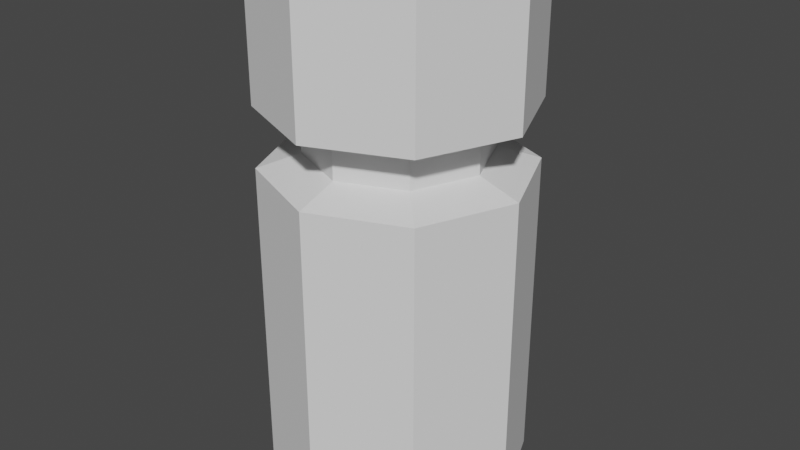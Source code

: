 # Source: Player_Temp.blend  (saved by Blender 2.80.75; exported with 4.5.12 LTS)
import bpy
from mathutils import Matrix  # noqa: F401  (used for matrix-valued properties, if any)

bpy.ops.wm.read_factory_settings(use_empty=True)
scene = bpy.context.scene
scene.name = 'Scene'

# ---- collections
col_collection = bpy.data.collections.new('Collection'); scene.collection.children.link(col_collection)

# ---- world
world_world = bpy.data.worlds.new('World'); scene.world = world_world
world_world.use_nodes = True; world_world.node_tree.nodes.clear()
_N = world_world.node_tree.nodes; _L = world_world.node_tree.links
n0 = _N.new('ShaderNodeOutputWorld'); n0.name = 'World Output'; n0.location = (300, 300)
n1 = _N.new('ShaderNodeBackground'); n1.name = 'Background'; n1.location = (10, 300)
n1.inputs[0].default_value = (0.05088, 0.05088, 0.05088, 1.0)
_L.new(n1.outputs[0], n0.inputs[0])
n0.is_active_output = True
world_world.color = (0.05088, 0.05088, 0.05088)
world_world.use_sun_shadow = False
world_world.sun_shadow_jitter_overblur = 0.0

# ---- meshes
me_cylinder = bpy.data.meshes.new('Cylinder')
me_cylinder.from_pydata([(0.0, -1.639e-08, -0.375), (0.0, 1.5, -0.375), (0.2652, -1.159e-08, -0.2652), (0.2652, 1.5, -0.2652), (0.375, 7.165e-16, 1.639e-08), (0.375, 1.5, -4.918e-08), (0.2652, 1.159e-08, 0.2652), (0.2652, 1.5, 0.2652), (-3.278e-08, 1.639e-08, 0.375), (-3.278e-08, 1.5, 0.375), (-0.2652, 1.159e-08, 0.2652), (-0.2652, 1.5, 0.2652), (-0.375, -1.955e-16, -4.472e-09), (-0.375, 1.5, -7.004e-08), (-0.2652, -1.159e-08, -0.2652), (-0.2652, 1.5, -0.2652), (0.0, 1.104, -0.375), (0.2652, 1.104, -0.2652), (0.375, 1.104, -3.188e-08), (0.2652, 1.104, 0.2652), (-3.278e-08, 1.104, 0.375), (-0.2652, 1.104, 0.2652), (-0.375, 1.104, -5.275e-08), (-0.2652, 1.104, -0.2652), (0.1807, 1.064, -0.1807), (0.2556, 1.064, -3.532e-08), (0.1807, 1.064, 0.1807), (-2.946e-08, 1.064, 0.2556), (-0.1807, 1.064, 0.1807), (-0.2556, 1.064, -4.954e-08), (-0.1807, 1.064, -0.1807), (-7.119e-09, 1.064, -0.2556), (0.1807, 0.9711, -0.1807), (0.2556, 0.9711, -3.128e-08), (0.1807, 0.9711, 0.1807), (-2.946e-08, 0.9711, 0.2556), (-0.1807, 0.9711, 0.1807), (-0.2556, 0.9711, -4.549e-08), (-0.1807, 0.9711, -0.1807), (-7.119e-09, 0.9711, -0.2556), (0.2652, 0.9322, -0.2652), (0.375, 0.9322, -2.436e-08), (0.2652, 0.9322, 0.2652), (-3.278e-08, 0.9322, 0.375), (-0.2652, 0.9322, 0.2652), (-0.375, 0.9322, -4.522e-08), (-0.2652, 0.9322, -0.2652), (0.0, 0.9322, -0.375)], [], [(16, 1, 3, 17), (17, 3, 5, 18), (18, 5, 7, 19), (19, 7, 9, 20), (20, 9, 11, 21), (21, 11, 13, 22), (3, 1, 15, 13, 11, 9, 7, 5), (22, 13, 15, 23), (23, 15, 1, 16), (0, 2, 4, 6, 8, 10, 12, 14), (30, 23, 16, 31), (29, 22, 23, 30), (28, 21, 22, 29), (27, 20, 21, 28), (26, 19, 20, 27), (25, 18, 19, 26), (24, 17, 18, 25), (31, 16, 17, 24), (39, 31, 24, 32), (32, 24, 25, 33), (33, 25, 26, 34), (34, 26, 27, 35), (35, 27, 28, 36), (36, 28, 29, 37), (37, 29, 30, 38), (38, 30, 31, 39), (46, 38, 39, 47), (45, 37, 38, 46), (44, 36, 37, 45), (43, 35, 36, 44), (42, 34, 35, 43), (41, 33, 34, 42), (40, 32, 33, 41), (47, 39, 32, 40), (0, 47, 40, 2), (2, 40, 41, 4), (4, 41, 42, 6), (6, 42, 43, 8), (8, 43, 44, 10), (10, 44, 45, 12), (12, 45, 46, 14), (14, 46, 47, 0)])
_uv = me_cylinder.uv_layers.new(name='UVMap')
_uv.uv.foreach_set('vector', [1.0, 0.8681, 1.0, 1.0, 0.875, 1.0, 0.875, 0.8681, 0.875, 0.8681, 0.875, 1.0, 0.75, 1.0, 0.75, 0.8681, 0.75, 0.8681, 0.75, 1.0, 0.625, 1.0, 0.625, 0.8681, 0.625, 0.8681, 0.625, 1.0, 0.5, 1.0, 0.5, 0.8681, 0.5, 0.8681, 0.5, 1.0, 0.375, 1.0, 0.375, 0.8681, 0.375, 0.8681, 0.375, 1.0, 0.25, 1.0, 0.25, 0.8681, 0.4197, 0.4197, 0.25, 0.49, 0.08029, 0.4197, 0.01, 0.25, 0.08029, 0.08029, 0.25, 0.01, 0.4197, 0.08029, 0.49, 0.25, 0.25, 0.8681, 0.25, 1.0, 0.125, 1.0, 0.125, 0.8681, 0.125, 0.8681, 0.125, 1.0, 0.0, 1.0, 0.0, 0.8681, 0.75, 0.49, 0.9197, 0.4197, 0.99, 0.25, 0.9197, 0.08029, 0.75, 0.01, 0.5803, 0.08029, 0.51, 0.25, 0.5803, 0.4197, 0.125, 0.8617, 0.125, 0.8681, 0.0, 0.8681, 0.0, 0.8617, 0.25, 0.8617, 0.25, 0.8681, 0.125, 0.8681, 0.125, 0.8617, 0.375, 0.8617, 0.375, 0.8681, 0.25, 0.8681, 0.25, 0.8617, 0.5, 0.8617, 0.5, 0.8681, 0.375, 0.8681, 0.375, 0.8617, 0.625, 0.8617, 0.625, 0.8681, 0.5, 0.8681, 0.5, 0.8617, 0.75, 0.8617, 0.75, 0.8681, 0.625, 0.8681, 0.625, 0.8617, 0.875, 0.8617, 0.875, 0.8681, 0.75, 0.8681, 0.75, 0.8617, 1.0, 0.8617, 1.0, 0.8681, 0.875, 0.8681, 0.875, 0.8617, 1.0, 0.8165, 1.0, 0.8617, 0.875, 0.8617, 0.875, 0.8165, 0.875, 0.8165, 0.875, 0.8617, 0.75, 0.8617, 0.75, 0.8165, 0.75, 0.8165, 0.75, 0.8617, 0.625, 0.8617, 0.625, 0.8165, 0.625, 0.8165, 0.625, 0.8617, 0.5, 0.8617, 0.5, 0.8165, 0.5, 0.8165, 0.5, 0.8617, 0.375, 0.8617, 0.375, 0.8165, 0.375, 0.8165, 0.375, 0.8617, 0.25, 0.8617, 0.25, 0.8165, 0.25, 0.8165, 0.25, 0.8617, 0.125, 0.8617, 0.125, 0.8165, 0.125, 0.8165, 0.125, 0.8617, 0.0, 0.8617, 0.0, 0.8165, 0.125, 0.8107, 0.125, 0.8165, 0.0, 0.8165, 0.0, 0.8107, 0.25, 0.8107, 0.25, 0.8165, 0.125, 0.8165, 0.125, 0.8107, 0.375, 0.8107, 0.375, 0.8165, 0.25, 0.8165, 0.25, 0.8107, 0.5, 0.8107, 0.5, 0.8165, 0.375, 0.8165, 0.375, 0.8107, 0.625, 0.8107, 0.625, 0.8165, 0.5, 0.8165, 0.5, 0.8107, 0.75, 0.8107, 0.75, 0.8165, 0.625, 0.8165, 0.625, 0.8107, 0.875, 0.8107, 0.875, 0.8165, 0.75, 0.8165, 0.75, 0.8107, 1.0, 0.8107, 1.0, 0.8165, 0.875, 0.8165, 0.875, 0.8107, 1.0, 0.5, 1.0, 0.8107, 0.875, 0.8107, 0.875, 0.5, 0.875, 0.5, 0.875, 0.8107, 0.75, 0.8107, 0.75, 0.5, 0.75, 0.5, 0.75, 0.8107, 0.625, 0.8107, 0.625, 0.5, 0.625, 0.5, 0.625, 0.8107, 0.5, 0.8107, 0.5, 0.5, 0.5, 0.5, 0.5, 0.8107, 0.375, 0.8107, 0.375, 0.5, 0.375, 0.5, 0.375, 0.8107, 0.25, 0.8107, 0.25, 0.5, 0.25, 0.5, 0.25, 0.8107, 0.125, 0.8107, 0.125, 0.5, 0.125, 0.5, 0.125, 0.8107, 0.0, 0.8107, 0.0, 0.5])
me_cylinder.use_remesh_preserve_volume = False
me_cylinder.use_remesh_preserve_attributes = False
me_cylinder.use_mirror_vertex_groups = False
me_cylinder.update()

# ---- objects
ob_cylinder = bpy.data.objects.new('Cylinder', me_cylinder)

# ---- transforms, parenting, visibility, modifiers, constraints
ob_cylinder.location = (0.0, 0.0, 0.0)
ob_cylinder.rotation_euler = (1.571, 0.0, 0.0)
ob_cylinder.lineart.crease_threshold = 0.0

# ---- collection membership
col_collection.objects.link(ob_cylinder)

# ---- scene / render settings (as saved in the file)
scene.frame_start = 1; scene.frame_end = 250; scene.frame_set(1)
scene.render.engine = 'BLENDER_EEVEE_NEXT'
scene.cycles.use_denoising = False
scene.cycles.samples = 128
scene.cycles.sampling_pattern = 'TABULATED_SOBOL'
scene.cycles.use_adaptive_sampling = False
scene.cycles.use_light_tree = False
scene.view_settings.view_transform = 'Filmic'
bpy.context.view_layer.update()

# ---- added for rendering (the .blend has no active camera and no usable light): camera, sun
cam_auto = bpy.data.cameras.new('AutoCamera')
cam_auto.lens = 50.0
cam_auto.sensor_width = 36.0
cam_auto.clip_end = 1000.0
ob_auto_camera = bpy.data.objects.new('AutoCamera', cam_auto)
scene.collection.objects.link(ob_auto_camera)
ob_auto_camera.location = (1.69975, -2.0397, 2.1098)
ob_auto_camera.rotation_euler = (1.09748, -7.21219e-08, 0.694738)
scene.camera = ob_auto_camera
light_auto_sun = bpy.data.lights.new('AutoSun', 'SUN')
light_auto_sun.energy = 3.0
light_auto_sun.angle = 0.0523599
ob_auto_sun = bpy.data.objects.new('AutoSun', light_auto_sun)
scene.collection.objects.link(ob_auto_sun)
ob_auto_sun.rotation_euler = (0.872665, 0.174533, 0.523599)
bpy.context.view_layer.update()
